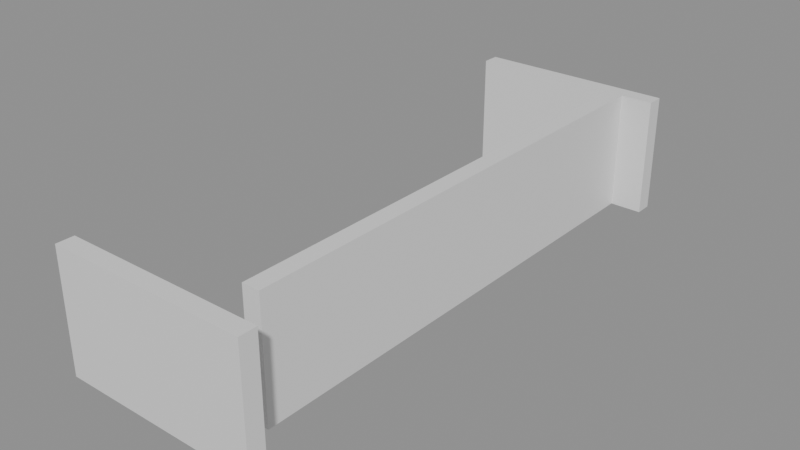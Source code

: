 # Source: building_lego.blend  (saved by Blender 5.0.119; exported with 4.5.12 LTS)
import bpy
from mathutils import Matrix  # noqa: F401  (used for matrix-valued properties, if any)

bpy.ops.wm.read_factory_settings(use_empty=True)
scene = bpy.context.scene
scene.name = 'Scene'

# ---- collections
col_01_paredes_externas = bpy.data.collections.new('01_Paredes_Externas'); scene.collection.children.link(col_01_paredes_externas)
col_04_moveis_decoracoes = bpy.data.collections.new('04_Moveis_Decoracoes'); scene.collection.children.link(col_04_moveis_decoracoes)

# ---- materials (node trees are filled in below, after node groups)
mat_mat_parede_externa = bpy.data.materials.new('Mat_Parede_Externa')
mat_mat_moveis = bpy.data.materials.new('Mat_Moveis')

# ---- material node trees
mat_mat_parede_externa.use_nodes = True; mat_mat_parede_externa.node_tree.nodes.clear()
_N = mat_mat_parede_externa.node_tree.nodes; _L = mat_mat_parede_externa.node_tree.links
n0 = _N.new('ShaderNodeBsdfPrincipled'); n0.name = 'BSDF - Pré-fundamentado'; n0.location = (-200, 100)
n1 = _N.new('ShaderNodeOutputMaterial'); n1.name = 'Saída de material'; n1.location = (200, 100)
_L.new(n0.outputs[0], n1.inputs[0])
n1.is_active_output = True
mat_mat_moveis.use_nodes = True; mat_mat_moveis.node_tree.nodes.clear()
_N = mat_mat_moveis.node_tree.nodes; _L = mat_mat_moveis.node_tree.links
n0 = _N.new('ShaderNodeBsdfPrincipled'); n0.name = 'BSDF - Pré-fundamentado'; n0.location = (-200, 100)
n1 = _N.new('ShaderNodeOutputMaterial'); n1.name = 'Saída de material'; n1.location = (200, 100)
_L.new(n0.outputs[0], n1.inputs[0])
n1.is_active_output = True

# ---- meshes
me_bloco_stone_wall_5096_1672_z0 = bpy.data.meshes.new('Bloco_stone_wall_5096_1672_z0')
me_bloco_stone_wall_5096_1672_z0.from_pydata([(-0.5, -0.175, -1.2), (0.5, -0.175, -1.2), (0.5, 0.175, -1.2), (-0.5, 0.175, -1.2), (-0.5, -0.175, 1.2), (0.5, -0.175, 1.2), (0.5, 0.175, 1.2), (-0.5, 0.175, 1.2)], [], [(0, 1, 2, 3), (4, 7, 6, 5), (0, 4, 5, 1), (2, 6, 7, 3), (0, 3, 7, 4), (1, 5, 6, 2)])
me_bloco_stone_wall_5096_1672_z0.materials.append(mat_mat_parede_externa)
me_bloco_stone_wall_5096_1672_z0.update()
me_bloco_stone_wall_5097_1672_z0 = bpy.data.meshes.new('Bloco_stone_wall_5097_1672_z0')
me_bloco_stone_wall_5097_1672_z0.from_pydata([(-0.5, -0.175, -1.2), (0.5, -0.175, -1.2), (0.5, 0.175, -1.2), (-0.5, 0.175, -1.2), (-0.5, -0.175, 1.2), (0.5, -0.175, 1.2), (0.5, 0.175, 1.2), (-0.5, 0.175, 1.2)], [], [(0, 1, 2, 3), (4, 7, 6, 5), (0, 4, 5, 1), (2, 6, 7, 3), (0, 3, 7, 4), (1, 5, 6, 2)])
me_bloco_stone_wall_5097_1672_z0.materials.append(mat_mat_parede_externa)
me_bloco_stone_wall_5097_1672_z0.update()
me_bloco_stone_wall_5098_1672_z0 = bpy.data.meshes.new('Bloco_stone_wall_5098_1672_z0')
me_bloco_stone_wall_5098_1672_z0.from_pydata([(-0.5, -0.175, -1.2), (0.5, -0.175, -1.2), (0.5, 0.175, -1.2), (-0.5, 0.175, -1.2), (-0.5, -0.175, 1.2), (0.5, -0.175, 1.2), (0.5, 0.175, 1.2), (-0.5, 0.175, 1.2)], [], [(0, 1, 2, 3), (4, 7, 6, 5), (0, 4, 5, 1), (2, 6, 7, 3), (0, 3, 7, 4), (1, 5, 6, 2)])
me_bloco_stone_wall_5098_1672_z0.materials.append(mat_mat_parede_externa)
me_bloco_stone_wall_5098_1672_z0.update()
me_bloco_stone_wall_5099_1672_z0 = bpy.data.meshes.new('Bloco_stone_wall_5099_1672_z0')
me_bloco_stone_wall_5099_1672_z0.from_pydata([(-0.5, -0.175, -1.2), (0.5, -0.175, -1.2), (0.5, 0.175, -1.2), (-0.5, 0.175, -1.2), (-0.5, -0.175, 1.2), (0.5, -0.175, 1.2), (0.5, 0.175, 1.2), (-0.5, 0.175, 1.2)], [], [(0, 1, 2, 3), (4, 7, 6, 5), (0, 4, 5, 1), (2, 6, 7, 3), (0, 3, 7, 4), (1, 5, 6, 2)])
me_bloco_stone_wall_5099_1672_z0.materials.append(mat_mat_parede_externa)
me_bloco_stone_wall_5099_1672_z0.update()
me_bloco_stone_wall_5096_1683_z0 = bpy.data.meshes.new('Bloco_stone_wall_5096_1683_z0')
me_bloco_stone_wall_5096_1683_z0.from_pydata([(-0.5, -0.175, -1.2), (0.5, -0.175, -1.2), (0.5, 0.175, -1.2), (-0.5, 0.175, -1.2), (-0.5, -0.175, 1.2), (0.5, -0.175, 1.2), (0.5, 0.175, 1.2), (-0.5, 0.175, 1.2)], [], [(0, 1, 2, 3), (4, 7, 6, 5), (0, 4, 5, 1), (2, 6, 7, 3), (0, 3, 7, 4), (1, 5, 6, 2)])
me_bloco_stone_wall_5096_1683_z0.materials.append(mat_mat_parede_externa)
me_bloco_stone_wall_5096_1683_z0.update()
me_bloco_stone_wall_5097_1683_z0 = bpy.data.meshes.new('Bloco_stone_wall_5097_1683_z0')
me_bloco_stone_wall_5097_1683_z0.from_pydata([(-0.5, -0.175, -1.2), (0.5, -0.175, -1.2), (0.5, 0.175, -1.2), (-0.5, 0.175, -1.2), (-0.5, -0.175, 1.2), (0.5, -0.175, 1.2), (0.5, 0.175, 1.2), (-0.5, 0.175, 1.2)], [], [(0, 1, 2, 3), (4, 7, 6, 5), (0, 4, 5, 1), (2, 6, 7, 3), (0, 3, 7, 4), (1, 5, 6, 2)])
me_bloco_stone_wall_5097_1683_z0.materials.append(mat_mat_parede_externa)
me_bloco_stone_wall_5097_1683_z0.update()
me_bloco_stone_wall_5098_1683_z0 = bpy.data.meshes.new('Bloco_stone_wall_5098_1683_z0')
me_bloco_stone_wall_5098_1683_z0.from_pydata([(-0.5, -0.175, -1.2), (0.5, -0.175, -1.2), (0.5, 0.175, -1.2), (-0.5, 0.175, -1.2), (-0.5, -0.175, 1.2), (0.5, -0.175, 1.2), (0.5, 0.175, 1.2), (-0.5, 0.175, 1.2)], [], [(0, 1, 2, 3), (4, 7, 6, 5), (0, 4, 5, 1), (2, 6, 7, 3), (0, 3, 7, 4), (1, 5, 6, 2)])
me_bloco_stone_wall_5098_1683_z0.materials.append(mat_mat_parede_externa)
me_bloco_stone_wall_5098_1683_z0.update()
me_bloco_stone_wall_5099_1683_z0 = bpy.data.meshes.new('Bloco_stone_wall_5099_1683_z0')
me_bloco_stone_wall_5099_1683_z0.from_pydata([(-0.5, -0.175, -1.2), (0.5, -0.175, -1.2), (0.5, 0.175, -1.2), (-0.5, 0.175, -1.2), (-0.5, -0.175, 1.2), (0.5, -0.175, 1.2), (0.5, 0.175, 1.2), (-0.5, 0.175, 1.2)], [], [(0, 1, 2, 3), (4, 7, 6, 5), (0, 4, 5, 1), (2, 6, 7, 3), (0, 3, 7, 4), (1, 5, 6, 2)])
me_bloco_stone_wall_5099_1683_z0.materials.append(mat_mat_parede_externa)
me_bloco_stone_wall_5099_1683_z0.update()
me_bloco_stone_wall_5099_1673_z0 = bpy.data.meshes.new('Bloco_stone_wall_5099_1673_z0')
me_bloco_stone_wall_5099_1673_z0.from_pydata([(-0.175, -0.5, -1.2), (0.175, -0.5, -1.2), (0.175, 0.5, -1.2), (-0.175, 0.5, -1.2), (-0.175, -0.5, 1.2), (0.175, -0.5, 1.2), (0.175, 0.5, 1.2), (-0.175, 0.5, 1.2)], [], [(0, 1, 2, 3), (4, 7, 6, 5), (0, 4, 5, 1), (2, 6, 7, 3), (0, 3, 7, 4), (1, 5, 6, 2)])
me_bloco_stone_wall_5099_1673_z0.materials.append(mat_mat_parede_externa)
me_bloco_stone_wall_5099_1673_z0.update()
me_bloco_stone_wall_5099_1674_z0 = bpy.data.meshes.new('Bloco_stone_wall_5099_1674_z0')
me_bloco_stone_wall_5099_1674_z0.from_pydata([(-0.175, -0.5, -1.2), (0.175, -0.5, -1.2), (0.175, 0.5, -1.2), (-0.175, 0.5, -1.2), (-0.175, -0.5, 1.2), (0.175, -0.5, 1.2), (0.175, 0.5, 1.2), (-0.175, 0.5, 1.2)], [], [(0, 1, 2, 3), (4, 7, 6, 5), (0, 4, 5, 1), (2, 6, 7, 3), (0, 3, 7, 4), (1, 5, 6, 2)])
me_bloco_stone_wall_5099_1674_z0.materials.append(mat_mat_parede_externa)
me_bloco_stone_wall_5099_1674_z0.update()
me_bloco_stone_wall_5099_1675_z0 = bpy.data.meshes.new('Bloco_stone_wall_5099_1675_z0')
me_bloco_stone_wall_5099_1675_z0.from_pydata([(-0.175, -0.5, -1.2), (0.175, -0.5, -1.2), (0.175, 0.5, -1.2), (-0.175, 0.5, -1.2), (-0.175, -0.5, 1.2), (0.175, -0.5, 1.2), (0.175, 0.5, 1.2), (-0.175, 0.5, 1.2)], [], [(0, 1, 2, 3), (4, 7, 6, 5), (0, 4, 5, 1), (2, 6, 7, 3), (0, 3, 7, 4), (1, 5, 6, 2)])
me_bloco_stone_wall_5099_1675_z0.materials.append(mat_mat_parede_externa)
me_bloco_stone_wall_5099_1675_z0.update()
me_bloco_stone_wall_5099_1676_z0 = bpy.data.meshes.new('Bloco_stone_wall_5099_1676_z0')
me_bloco_stone_wall_5099_1676_z0.from_pydata([(-0.175, -0.5, -1.2), (0.175, -0.5, -1.2), (0.175, 0.5, -1.2), (-0.175, 0.5, -1.2), (-0.175, -0.5, 1.2), (0.175, -0.5, 1.2), (0.175, 0.5, 1.2), (-0.175, 0.5, 1.2)], [], [(0, 1, 2, 3), (4, 7, 6, 5), (0, 4, 5, 1), (2, 6, 7, 3), (0, 3, 7, 4), (1, 5, 6, 2)])
me_bloco_stone_wall_5099_1676_z0.materials.append(mat_mat_parede_externa)
me_bloco_stone_wall_5099_1676_z0.update()
me_bloco_stone_wall_5099_1677_z0 = bpy.data.meshes.new('Bloco_stone_wall_5099_1677_z0')
me_bloco_stone_wall_5099_1677_z0.from_pydata([(-0.175, -0.5, -1.2), (0.175, -0.5, -1.2), (0.175, 0.5, -1.2), (-0.175, 0.5, -1.2), (-0.175, -0.5, 1.2), (0.175, -0.5, 1.2), (0.175, 0.5, 1.2), (-0.175, 0.5, 1.2)], [], [(0, 1, 2, 3), (4, 7, 6, 5), (0, 4, 5, 1), (2, 6, 7, 3), (0, 3, 7, 4), (1, 5, 6, 2)])
me_bloco_stone_wall_5099_1677_z0.materials.append(mat_mat_parede_externa)
me_bloco_stone_wall_5099_1677_z0.update()
me_bloco_stone_wall_5099_1678_z0 = bpy.data.meshes.new('Bloco_stone_wall_5099_1678_z0')
me_bloco_stone_wall_5099_1678_z0.from_pydata([(-0.175, -0.5, -1.2), (0.175, -0.5, -1.2), (0.175, 0.5, -1.2), (-0.175, 0.5, -1.2), (-0.175, -0.5, 1.2), (0.175, -0.5, 1.2), (0.175, 0.5, 1.2), (-0.175, 0.5, 1.2)], [], [(0, 1, 2, 3), (4, 7, 6, 5), (0, 4, 5, 1), (2, 6, 7, 3), (0, 3, 7, 4), (1, 5, 6, 2)])
me_bloco_stone_wall_5099_1678_z0.materials.append(mat_mat_parede_externa)
me_bloco_stone_wall_5099_1678_z0.update()
me_bloco_stone_wall_5099_1679_z0 = bpy.data.meshes.new('Bloco_stone_wall_5099_1679_z0')
me_bloco_stone_wall_5099_1679_z0.from_pydata([(-0.175, -0.5, -1.2), (0.175, -0.5, -1.2), (0.175, 0.5, -1.2), (-0.175, 0.5, -1.2), (-0.175, -0.5, 1.2), (0.175, -0.5, 1.2), (0.175, 0.5, 1.2), (-0.175, 0.5, 1.2)], [], [(0, 1, 2, 3), (4, 7, 6, 5), (0, 4, 5, 1), (2, 6, 7, 3), (0, 3, 7, 4), (1, 5, 6, 2)])
me_bloco_stone_wall_5099_1679_z0.materials.append(mat_mat_parede_externa)
me_bloco_stone_wall_5099_1679_z0.update()
me_bloco_stone_wall_5099_1680_z0 = bpy.data.meshes.new('Bloco_stone_wall_5099_1680_z0')
me_bloco_stone_wall_5099_1680_z0.from_pydata([(-0.175, -0.5, -1.2), (0.175, -0.5, -1.2), (0.175, 0.5, -1.2), (-0.175, 0.5, -1.2), (-0.175, -0.5, 1.2), (0.175, -0.5, 1.2), (0.175, 0.5, 1.2), (-0.175, 0.5, 1.2)], [], [(0, 1, 2, 3), (4, 7, 6, 5), (0, 4, 5, 1), (2, 6, 7, 3), (0, 3, 7, 4), (1, 5, 6, 2)])
me_bloco_stone_wall_5099_1680_z0.materials.append(mat_mat_parede_externa)
me_bloco_stone_wall_5099_1680_z0.update()
me_bloco_stone_wall_5099_1681_z0 = bpy.data.meshes.new('Bloco_stone_wall_5099_1681_z0')
me_bloco_stone_wall_5099_1681_z0.from_pydata([(-0.175, -0.5, -1.2), (0.175, -0.5, -1.2), (0.175, 0.5, -1.2), (-0.175, 0.5, -1.2), (-0.175, -0.5, 1.2), (0.175, -0.5, 1.2), (0.175, 0.5, 1.2), (-0.175, 0.5, 1.2)], [], [(0, 1, 2, 3), (4, 7, 6, 5), (0, 4, 5, 1), (2, 6, 7, 3), (0, 3, 7, 4), (1, 5, 6, 2)])
me_bloco_stone_wall_5099_1681_z0.materials.append(mat_mat_parede_externa)
me_bloco_stone_wall_5099_1681_z0.update()
me_bloco_stone_wall_5099_1682_z0 = bpy.data.meshes.new('Bloco_stone_wall_5099_1682_z0')
me_bloco_stone_wall_5099_1682_z0.from_pydata([(-0.175, -0.5, -1.2), (0.175, -0.5, -1.2), (0.175, 0.5, -1.2), (-0.175, 0.5, -1.2), (-0.175, -0.5, 1.2), (0.175, -0.5, 1.2), (0.175, 0.5, 1.2), (-0.175, 0.5, 1.2)], [], [(0, 1, 2, 3), (4, 7, 6, 5), (0, 4, 5, 1), (2, 6, 7, 3), (0, 3, 7, 4), (1, 5, 6, 2)])
me_bloco_stone_wall_5099_1682_z0.materials.append(mat_mat_parede_externa)
me_bloco_stone_wall_5099_1682_z0.update()
me_movel_decorative_weapons_5096_1673_z_1 = bpy.data.meshes.new('Movel_decorative_weapons_5096_1673_z-1')
me_movel_decorative_weapons_5096_1673_z_1.from_pydata([(-0.4, -0.4, -0.06), (0.4, -0.4, -0.06), (0.4, 0.4, -0.06), (-0.4, 0.4, -0.06), (-0.4, -0.4, 0.06), (0.4, -0.4, 0.06), (0.4, 0.4, 0.06), (-0.4, 0.4, 0.06)], [], [(0, 1, 2, 3), (4, 7, 6, 5), (0, 4, 5, 1), (2, 6, 7, 3), (0, 3, 7, 4), (1, 5, 6, 2)])
me_movel_decorative_weapons_5096_1673_z_1.materials.append(mat_mat_moveis)
me_movel_decorative_weapons_5096_1673_z_1.update()
me_movel_decorative_weapons_5097_1673_z_1 = bpy.data.meshes.new('Movel_decorative_weapons_5097_1673_z-1')
me_movel_decorative_weapons_5097_1673_z_1.from_pydata([(-0.4, -0.4, -0.06), (0.4, -0.4, -0.06), (0.4, 0.4, -0.06), (-0.4, 0.4, -0.06), (-0.4, -0.4, 0.06), (0.4, -0.4, 0.06), (0.4, 0.4, 0.06), (-0.4, 0.4, 0.06)], [], [(0, 1, 2, 3), (4, 7, 6, 5), (0, 4, 5, 1), (2, 6, 7, 3), (0, 3, 7, 4), (1, 5, 6, 2)])
me_movel_decorative_weapons_5097_1673_z_1.materials.append(mat_mat_moveis)
me_movel_decorative_weapons_5097_1673_z_1.update()

# ---- objects
ob_parede_externa_norte_y1672_x5096_5099 = bpy.data.objects.new('Parede_Externa_Norte_Y1672_X5096_5099', None)
ob_bloco_stone_wall_5096_1672_z0 = bpy.data.objects.new('Bloco_stone_wall_5096_1672_z0', me_bloco_stone_wall_5096_1672_z0)
ob_bloco_stone_wall_5097_1672_z0 = bpy.data.objects.new('Bloco_stone_wall_5097_1672_z0', me_bloco_stone_wall_5097_1672_z0)
ob_bloco_stone_wall_5098_1672_z0 = bpy.data.objects.new('Bloco_stone_wall_5098_1672_z0', me_bloco_stone_wall_5098_1672_z0)
ob_bloco_stone_wall_5099_1672_z0 = bpy.data.objects.new('Bloco_stone_wall_5099_1672_z0', me_bloco_stone_wall_5099_1672_z0)
ob_parede_externa_sul_y1683_x5096_5099 = bpy.data.objects.new('Parede_Externa_Sul_Y1683_X5096_5099', None)
ob_bloco_stone_wall_5096_1683_z0 = bpy.data.objects.new('Bloco_stone_wall_5096_1683_z0', me_bloco_stone_wall_5096_1683_z0)
ob_bloco_stone_wall_5097_1683_z0 = bpy.data.objects.new('Bloco_stone_wall_5097_1683_z0', me_bloco_stone_wall_5097_1683_z0)
ob_bloco_stone_wall_5098_1683_z0 = bpy.data.objects.new('Bloco_stone_wall_5098_1683_z0', me_bloco_stone_wall_5098_1683_z0)
ob_bloco_stone_wall_5099_1683_z0 = bpy.data.objects.new('Bloco_stone_wall_5099_1683_z0', me_bloco_stone_wall_5099_1683_z0)
ob_parede_externa_leste_x5099_y1673_1682 = bpy.data.objects.new('Parede_Externa_Leste_X5099_Y1673_1682', None)
ob_bloco_stone_wall_5099_1673_z0 = bpy.data.objects.new('Bloco_stone_wall_5099_1673_z0', me_bloco_stone_wall_5099_1673_z0)
ob_bloco_stone_wall_5099_1674_z0 = bpy.data.objects.new('Bloco_stone_wall_5099_1674_z0', me_bloco_stone_wall_5099_1674_z0)
ob_bloco_stone_wall_5099_1675_z0 = bpy.data.objects.new('Bloco_stone_wall_5099_1675_z0', me_bloco_stone_wall_5099_1675_z0)
ob_bloco_stone_wall_5099_1676_z0 = bpy.data.objects.new('Bloco_stone_wall_5099_1676_z0', me_bloco_stone_wall_5099_1676_z0)
ob_bloco_stone_wall_5099_1677_z0 = bpy.data.objects.new('Bloco_stone_wall_5099_1677_z0', me_bloco_stone_wall_5099_1677_z0)
ob_bloco_stone_wall_5099_1678_z0 = bpy.data.objects.new('Bloco_stone_wall_5099_1678_z0', me_bloco_stone_wall_5099_1678_z0)
ob_bloco_stone_wall_5099_1679_z0 = bpy.data.objects.new('Bloco_stone_wall_5099_1679_z0', me_bloco_stone_wall_5099_1679_z0)
ob_bloco_stone_wall_5099_1680_z0 = bpy.data.objects.new('Bloco_stone_wall_5099_1680_z0', me_bloco_stone_wall_5099_1680_z0)
ob_bloco_stone_wall_5099_1681_z0 = bpy.data.objects.new('Bloco_stone_wall_5099_1681_z0', me_bloco_stone_wall_5099_1681_z0)
ob_bloco_stone_wall_5099_1682_z0 = bpy.data.objects.new('Bloco_stone_wall_5099_1682_z0', me_bloco_stone_wall_5099_1682_z0)
ob_moveis_decoracoes = bpy.data.objects.new('Moveis_Decoracoes', None)
ob_movel_decorative_weapons_5096_1673_z_1 = bpy.data.objects.new('Movel_decorative_weapons_5096_1673_z-1', me_movel_decorative_weapons_5096_1673_z_1)
ob_movel_decorative_weapons_5097_1673_z_1 = bpy.data.objects.new('Movel_decorative_weapons_5097_1673_z-1', me_movel_decorative_weapons_5097_1673_z_1)

# ---- transforms, parenting, visibility, modifiers, constraints
ob_parede_externa_norte_y1672_x5096_5099.location = (0.0, -5.5, 0.0)
ob_parede_externa_norte_y1672_x5096_5099.empty_display_type = 'CUBE'
ob_bloco_stone_wall_5096_1672_z0.parent = ob_parede_externa_norte_y1672_x5096_5099
ob_bloco_stone_wall_5096_1672_z0.matrix_parent_inverse = Matrix(((1.0, -0.0, 0.0, -0.0), (-0.0, 1.0, -0.0, 5.5), (0.0, -0.0, 1.0, -0.0), (-0.0, 0.0, -0.0, 1.0)))
ob_bloco_stone_wall_5096_1672_z0.location = (-1.5, -5.825, 1.2)
ob_bloco_stone_wall_5097_1672_z0.parent = ob_parede_externa_norte_y1672_x5096_5099
ob_bloco_stone_wall_5097_1672_z0.matrix_parent_inverse = Matrix(((1.0, -0.0, 0.0, -0.0), (-0.0, 1.0, -0.0, 5.5), (0.0, -0.0, 1.0, -0.0), (-0.0, 0.0, -0.0, 1.0)))
ob_bloco_stone_wall_5097_1672_z0.location = (-0.5, -5.825, 1.2)
ob_bloco_stone_wall_5098_1672_z0.parent = ob_parede_externa_norte_y1672_x5096_5099
ob_bloco_stone_wall_5098_1672_z0.matrix_parent_inverse = Matrix(((1.0, -0.0, 0.0, -0.0), (-0.0, 1.0, -0.0, 5.5), (0.0, -0.0, 1.0, -0.0), (-0.0, 0.0, -0.0, 1.0)))
ob_bloco_stone_wall_5098_1672_z0.location = (0.5, -5.825, 1.2)
ob_bloco_stone_wall_5099_1672_z0.parent = ob_parede_externa_norte_y1672_x5096_5099
ob_bloco_stone_wall_5099_1672_z0.matrix_parent_inverse = Matrix(((1.0, -0.0, 0.0, -0.0), (-0.0, 1.0, -0.0, 5.5), (0.0, -0.0, 1.0, -0.0), (-0.0, 0.0, -0.0, 1.0)))
ob_bloco_stone_wall_5099_1672_z0.location = (1.5, -5.825, 1.2)
ob_parede_externa_sul_y1683_x5096_5099.location = (0.0, 5.5, 0.0)
ob_parede_externa_sul_y1683_x5096_5099.empty_display_type = 'CUBE'
ob_bloco_stone_wall_5096_1683_z0.parent = ob_parede_externa_sul_y1683_x5096_5099
ob_bloco_stone_wall_5096_1683_z0.matrix_parent_inverse = Matrix(((1.0, -0.0, 0.0, -0.0), (-0.0, 1.0, -0.0, -5.5), (0.0, -0.0, 1.0, -0.0), (-0.0, 0.0, -0.0, 1.0)))
ob_bloco_stone_wall_5096_1683_z0.location = (-1.5, 5.175, 1.2)
ob_bloco_stone_wall_5097_1683_z0.parent = ob_parede_externa_sul_y1683_x5096_5099
ob_bloco_stone_wall_5097_1683_z0.matrix_parent_inverse = Matrix(((1.0, -0.0, 0.0, -0.0), (-0.0, 1.0, -0.0, -5.5), (0.0, -0.0, 1.0, -0.0), (-0.0, 0.0, -0.0, 1.0)))
ob_bloco_stone_wall_5097_1683_z0.location = (-0.5, 5.175, 1.2)
ob_bloco_stone_wall_5098_1683_z0.parent = ob_parede_externa_sul_y1683_x5096_5099
ob_bloco_stone_wall_5098_1683_z0.matrix_parent_inverse = Matrix(((1.0, -0.0, 0.0, -0.0), (-0.0, 1.0, -0.0, -5.5), (0.0, -0.0, 1.0, -0.0), (-0.0, 0.0, -0.0, 1.0)))
ob_bloco_stone_wall_5098_1683_z0.location = (0.5, 5.175, 1.2)
ob_bloco_stone_wall_5099_1683_z0.parent = ob_parede_externa_sul_y1683_x5096_5099
ob_bloco_stone_wall_5099_1683_z0.matrix_parent_inverse = Matrix(((1.0, -0.0, 0.0, -0.0), (-0.0, 1.0, -0.0, -5.5), (0.0, -0.0, 1.0, -0.0), (-0.0, 0.0, -0.0, 1.0)))
ob_bloco_stone_wall_5099_1683_z0.location = (1.5, 5.175, 1.2)
ob_parede_externa_leste_x5099_y1673_1682.location = (1.5, 0.0, 0.0)
ob_parede_externa_leste_x5099_y1673_1682.empty_display_type = 'CUBE'
ob_bloco_stone_wall_5099_1673_z0.parent = ob_parede_externa_leste_x5099_y1673_1682
ob_bloco_stone_wall_5099_1673_z0.matrix_parent_inverse = Matrix(((1.0, -0.0, 0.0, -1.5), (-0.0, 1.0, -0.0, 0.0), (0.0, -0.0, 1.0, -0.0), (-0.0, 0.0, -0.0, 1.0)))
ob_bloco_stone_wall_5099_1673_z0.location = (1.175, -4.5, 1.2)
ob_bloco_stone_wall_5099_1674_z0.parent = ob_parede_externa_leste_x5099_y1673_1682
ob_bloco_stone_wall_5099_1674_z0.matrix_parent_inverse = Matrix(((1.0, -0.0, 0.0, -1.5), (-0.0, 1.0, -0.0, 0.0), (0.0, -0.0, 1.0, -0.0), (-0.0, 0.0, -0.0, 1.0)))
ob_bloco_stone_wall_5099_1674_z0.location = (1.175, -3.5, 1.2)
ob_bloco_stone_wall_5099_1675_z0.parent = ob_parede_externa_leste_x5099_y1673_1682
ob_bloco_stone_wall_5099_1675_z0.matrix_parent_inverse = Matrix(((1.0, -0.0, 0.0, -1.5), (-0.0, 1.0, -0.0, 0.0), (0.0, -0.0, 1.0, -0.0), (-0.0, 0.0, -0.0, 1.0)))
ob_bloco_stone_wall_5099_1675_z0.location = (1.175, -2.5, 1.2)
ob_bloco_stone_wall_5099_1676_z0.parent = ob_parede_externa_leste_x5099_y1673_1682
ob_bloco_stone_wall_5099_1676_z0.matrix_parent_inverse = Matrix(((1.0, -0.0, 0.0, -1.5), (-0.0, 1.0, -0.0, 0.0), (0.0, -0.0, 1.0, -0.0), (-0.0, 0.0, -0.0, 1.0)))
ob_bloco_stone_wall_5099_1676_z0.location = (1.175, -1.5, 1.2)
ob_bloco_stone_wall_5099_1677_z0.parent = ob_parede_externa_leste_x5099_y1673_1682
ob_bloco_stone_wall_5099_1677_z0.matrix_parent_inverse = Matrix(((1.0, -0.0, 0.0, -1.5), (-0.0, 1.0, -0.0, 0.0), (0.0, -0.0, 1.0, -0.0), (-0.0, 0.0, -0.0, 1.0)))
ob_bloco_stone_wall_5099_1677_z0.location = (1.175, -0.5, 1.2)
ob_bloco_stone_wall_5099_1678_z0.parent = ob_parede_externa_leste_x5099_y1673_1682
ob_bloco_stone_wall_5099_1678_z0.matrix_parent_inverse = Matrix(((1.0, -0.0, 0.0, -1.5), (-0.0, 1.0, -0.0, 0.0), (0.0, -0.0, 1.0, -0.0), (-0.0, 0.0, -0.0, 1.0)))
ob_bloco_stone_wall_5099_1678_z0.location = (1.175, 0.5, 1.2)
ob_bloco_stone_wall_5099_1679_z0.parent = ob_parede_externa_leste_x5099_y1673_1682
ob_bloco_stone_wall_5099_1679_z0.matrix_parent_inverse = Matrix(((1.0, -0.0, 0.0, -1.5), (-0.0, 1.0, -0.0, 0.0), (0.0, -0.0, 1.0, -0.0), (-0.0, 0.0, -0.0, 1.0)))
ob_bloco_stone_wall_5099_1679_z0.location = (1.175, 1.5, 1.2)
ob_bloco_stone_wall_5099_1680_z0.parent = ob_parede_externa_leste_x5099_y1673_1682
ob_bloco_stone_wall_5099_1680_z0.matrix_parent_inverse = Matrix(((1.0, -0.0, 0.0, -1.5), (-0.0, 1.0, -0.0, 0.0), (0.0, -0.0, 1.0, -0.0), (-0.0, 0.0, -0.0, 1.0)))
ob_bloco_stone_wall_5099_1680_z0.location = (1.175, 2.5, 1.2)
ob_bloco_stone_wall_5099_1681_z0.parent = ob_parede_externa_leste_x5099_y1673_1682
ob_bloco_stone_wall_5099_1681_z0.matrix_parent_inverse = Matrix(((1.0, -0.0, 0.0, -1.5), (-0.0, 1.0, -0.0, 0.0), (0.0, -0.0, 1.0, -0.0), (-0.0, 0.0, -0.0, 1.0)))
ob_bloco_stone_wall_5099_1681_z0.location = (1.175, 3.5, 1.2)
ob_bloco_stone_wall_5099_1682_z0.parent = ob_parede_externa_leste_x5099_y1673_1682
ob_bloco_stone_wall_5099_1682_z0.matrix_parent_inverse = Matrix(((1.0, -0.0, 0.0, -1.5), (-0.0, 1.0, -0.0, 0.0), (0.0, -0.0, 1.0, -0.0), (-0.0, 0.0, -0.0, 1.0)))
ob_bloco_stone_wall_5099_1682_z0.location = (1.175, 4.5, 1.2)
ob_moveis_decoracoes.location = (0.0, 0.0, 0.0)
ob_moveis_decoracoes.empty_display_type = 'CUBE'
ob_movel_decorative_weapons_5096_1673_z_1.parent = ob_moveis_decoracoes
ob_movel_decorative_weapons_5096_1673_z_1.location = (-1.5, -4.5, -0.06)
ob_movel_decorative_weapons_5097_1673_z_1.parent = ob_moveis_decoracoes
ob_movel_decorative_weapons_5097_1673_z_1.location = (-0.5, -4.5, -0.06)

# ---- collection membership
col_01_paredes_externas.objects.link(ob_parede_externa_norte_y1672_x5096_5099)
col_01_paredes_externas.objects.link(ob_bloco_stone_wall_5096_1672_z0)
col_01_paredes_externas.objects.link(ob_bloco_stone_wall_5097_1672_z0)
col_01_paredes_externas.objects.link(ob_bloco_stone_wall_5098_1672_z0)
col_01_paredes_externas.objects.link(ob_bloco_stone_wall_5099_1672_z0)
col_01_paredes_externas.objects.link(ob_parede_externa_sul_y1683_x5096_5099)
col_01_paredes_externas.objects.link(ob_bloco_stone_wall_5096_1683_z0)
col_01_paredes_externas.objects.link(ob_bloco_stone_wall_5097_1683_z0)
col_01_paredes_externas.objects.link(ob_bloco_stone_wall_5098_1683_z0)
col_01_paredes_externas.objects.link(ob_bloco_stone_wall_5099_1683_z0)
col_01_paredes_externas.objects.link(ob_parede_externa_leste_x5099_y1673_1682)
col_01_paredes_externas.objects.link(ob_bloco_stone_wall_5099_1673_z0)
col_01_paredes_externas.objects.link(ob_bloco_stone_wall_5099_1674_z0)
col_01_paredes_externas.objects.link(ob_bloco_stone_wall_5099_1675_z0)
col_01_paredes_externas.objects.link(ob_bloco_stone_wall_5099_1676_z0)
col_01_paredes_externas.objects.link(ob_bloco_stone_wall_5099_1677_z0)
col_01_paredes_externas.objects.link(ob_bloco_stone_wall_5099_1678_z0)
col_01_paredes_externas.objects.link(ob_bloco_stone_wall_5099_1679_z0)
col_01_paredes_externas.objects.link(ob_bloco_stone_wall_5099_1680_z0)
col_01_paredes_externas.objects.link(ob_bloco_stone_wall_5099_1681_z0)
col_01_paredes_externas.objects.link(ob_bloco_stone_wall_5099_1682_z0)
col_04_moveis_decoracoes.objects.link(ob_moveis_decoracoes)
col_04_moveis_decoracoes.objects.link(ob_movel_decorative_weapons_5096_1673_z_1)
col_04_moveis_decoracoes.objects.link(ob_movel_decorative_weapons_5097_1673_z_1)

# ---- scene / render settings (as saved in the file)
scene.frame_start = 1; scene.frame_end = 250; scene.frame_set(1)
scene.render.engine = 'BLENDER_EEVEE_NEXT'
scene.render.bake_bias = 0.0
scene.render.bake_samples = 0
scene.cycles.sampling_pattern = 'TABULATED_SOBOL'
scene.eevee.use_volume_custom_range = False
bpy.context.view_layer.update()

# ---- added for rendering (the .blend has no active camera and no usable light): camera, sun + grey world if the file has none
cam_auto = bpy.data.cameras.new('AutoCamera')
cam_auto.lens = 50.0
cam_auto.sensor_width = 36.0
cam_auto.clip_end = 1000.0
ob_auto_camera = bpy.data.objects.new('AutoCamera', cam_auto)
scene.collection.objects.link(ob_auto_camera)
ob_auto_camera.location = (11.3759, -13.976, 10.2407)
ob_auto_camera.rotation_euler = (1.09748, -7.21219e-08, 0.694738)
scene.camera = ob_auto_camera
light_auto_sun = bpy.data.lights.new('AutoSun', 'SUN')
light_auto_sun.energy = 3.0
light_auto_sun.angle = 0.0523599
ob_auto_sun = bpy.data.objects.new('AutoSun', light_auto_sun)
scene.collection.objects.link(ob_auto_sun)
ob_auto_sun.rotation_euler = (0.872665, 0.174533, 0.523599)
if scene.world is None:
    world_auto = bpy.data.worlds.new('AutoWorld')
    world_auto.color = (0.3, 0.3, 0.3)
    scene.world = world_auto
bpy.context.view_layer.update()
